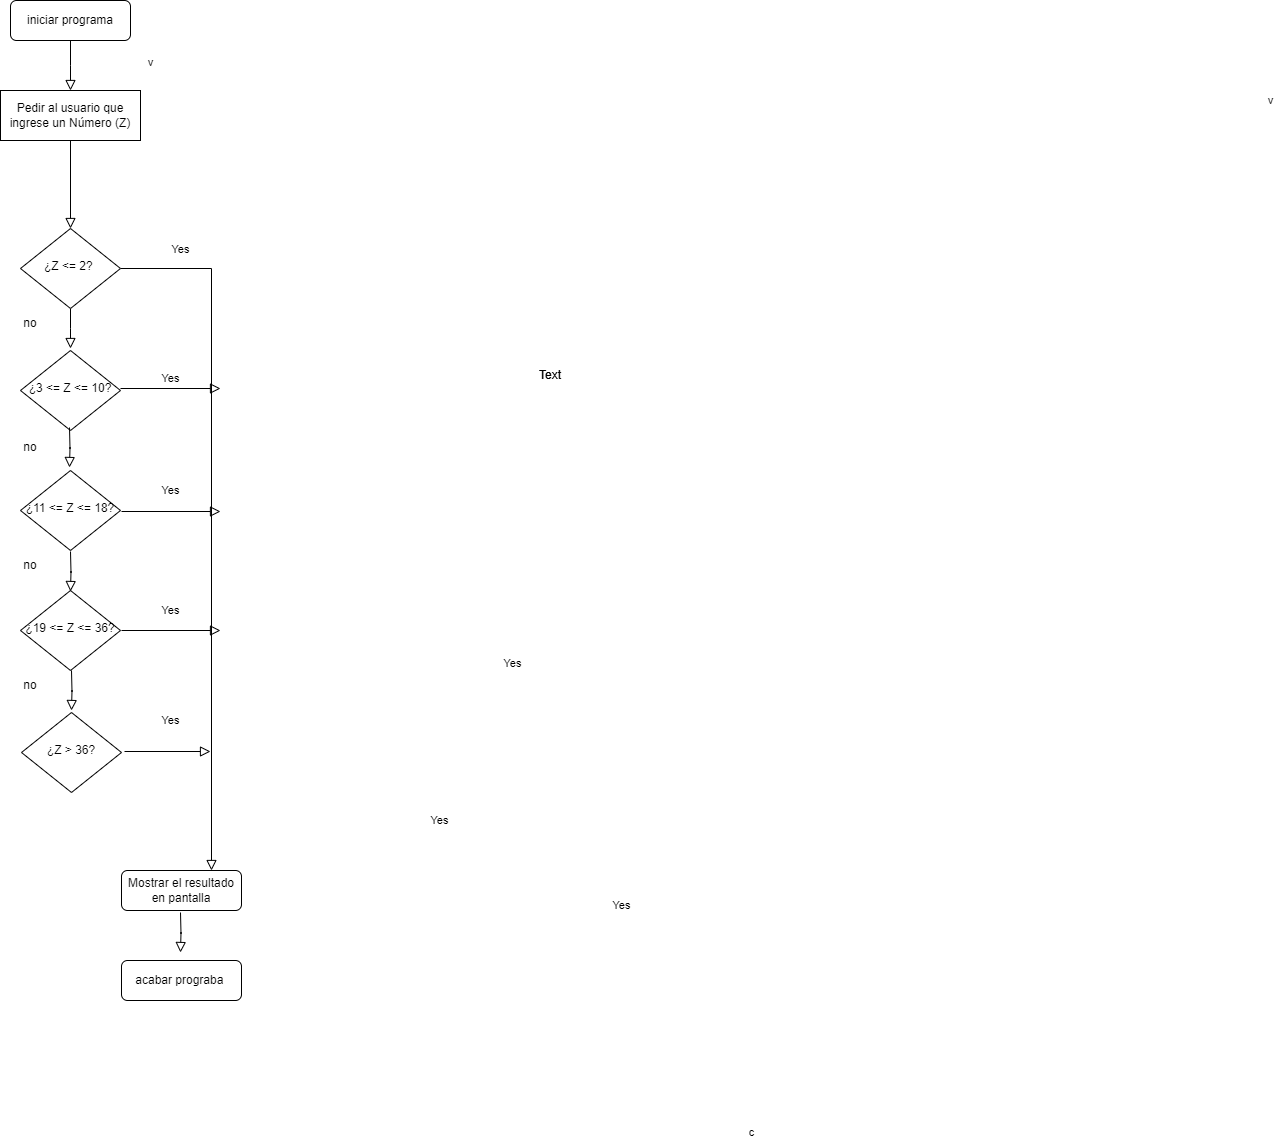

The diagram above was exported from draw.io. Its source (the exported page's mxGraphModel, read from the mxfile embedded in the PNG):
<mxGraphModel dx="1078" dy="473" grid="1" gridSize="10" guides="1" tooltips="1" connect="1" arrows="1" fold="1" page="1" pageScale="1" pageWidth="827" pageHeight="1169" math="0" shadow="0">
  <root>
    <mxCell id="WIyWlLk6GJQsqaUBKTNV-0" />
    <mxCell id="WIyWlLk6GJQsqaUBKTNV-1" parent="WIyWlLk6GJQsqaUBKTNV-0" />
    <mxCell id="WIyWlLk6GJQsqaUBKTNV-2" value="" style="rounded=0;html=1;jettySize=auto;orthogonalLoop=1;fontSize=11;endArrow=block;endFill=0;endSize=8;strokeWidth=1;shadow=0;labelBackgroundColor=none;edgeStyle=orthogonalEdgeStyle;" parent="WIyWlLk6GJQsqaUBKTNV-1" source="WIyWlLk6GJQsqaUBKTNV-3" edge="1">
      <mxGeometry relative="1" as="geometry">
        <mxPoint x="220" y="100" as="targetPoint" />
      </mxGeometry>
    </mxCell>
    <mxCell id="WIyWlLk6GJQsqaUBKTNV-3" value="iniciar programa" style="rounded=1;whiteSpace=wrap;html=1;fontSize=12;glass=0;strokeWidth=1;shadow=0;" parent="WIyWlLk6GJQsqaUBKTNV-1" vertex="1">
      <mxGeometry x="160" y="10" width="120" height="40" as="geometry" />
    </mxCell>
    <mxCell id="WIyWlLk6GJQsqaUBKTNV-4" value="&lt;span style=&quot;color: rgba(0, 0, 0, 0); font-family: monospace; font-size: 0px; text-align: start;&quot;&gt;%3CmxGraphModel%3E%3Croot%3E%3CmxCell%20id%3D%220%22%2F%3E%3CmxCell%20id%3D%221%22%20parent%3D%220%22%2F%3E%3CmxCell%20id%3D%222%22%20value%3D%22Yes%22%20style%3D%22rounded%3D0%3Bhtml%3D1%3BjettySize%3Dauto%3BorthogonalLoop%3D1%3BfontSize%3D11%3BendArrow%3Dblock%3BendFill%3D0%3BendSize%3D8%3BstrokeWidth%3D1%3Bshadow%3D0%3BlabelBackgroundColor%3Dnone%3BedgeStyle%3DorthogonalEdgeStyle%3B%22%20edge%3D%221%22%20parent%3D%221%22%3E%3CmxGeometry%20x%3D%22-1%22%20y%3D%22112%22%20relative%3D%221%22%20as%3D%22geometry%22%3E%3CmxPoint%20x%3D%22-32%22%20y%3D%22-78%22%20as%3D%22offset%22%2F%3E%3CmxPoint%20x%3D%22220%22%20y%3D%22318%22%20as%3D%22sourcePoint%22%2F%3E%3CmxPoint%20x%3D%22220%22%20y%3D%22358%22%20as%3D%22targetPoint%22%2F%3E%3C%2FmxGeometry%3E%3C%2FmxCell%3E%3C%2Froot%3E%3C%2FmxGraphModel%3E&lt;/span&gt;v" style="rounded=0;html=1;jettySize=auto;orthogonalLoop=1;fontSize=11;endArrow=block;endFill=0;endSize=8;strokeWidth=1;shadow=0;labelBackgroundColor=none;edgeStyle=orthogonalEdgeStyle;" parent="WIyWlLk6GJQsqaUBKTNV-1" source="WIyWlLk6GJQsqaUBKTNV-6" edge="1">
      <mxGeometry x="-1" y="1218" relative="1" as="geometry">
        <mxPoint x="-18" y="-208" as="offset" />
        <mxPoint x="220" y="358" as="targetPoint" />
      </mxGeometry>
    </mxCell>
    <mxCell id="WIyWlLk6GJQsqaUBKTNV-5" value="c" style="edgeStyle=orthogonalEdgeStyle;rounded=0;html=1;jettySize=auto;orthogonalLoop=1;fontSize=11;endArrow=block;endFill=0;endSize=8;strokeWidth=1;shadow=0;labelBackgroundColor=none;entryX=0.75;entryY=0;entryDx=0;entryDy=0;" parent="WIyWlLk6GJQsqaUBKTNV-1" source="WIyWlLk6GJQsqaUBKTNV-6" target="cVDLYVYGaU1lU7dLi9Oj-6" edge="1">
      <mxGeometry x="1" y="270" relative="1" as="geometry">
        <mxPoint x="270" y="262" as="offset" />
        <mxPoint x="320" y="278" as="targetPoint" />
      </mxGeometry>
    </mxCell>
    <mxCell id="WIyWlLk6GJQsqaUBKTNV-6" value="¿Z &amp;lt;= 2?&amp;nbsp;" style="rhombus;whiteSpace=wrap;html=1;shadow=0;fontFamily=Helvetica;fontSize=12;align=center;strokeWidth=1;spacing=6;spacingTop=-4;" parent="WIyWlLk6GJQsqaUBKTNV-1" vertex="1">
      <mxGeometry x="170" y="238" width="100" height="80" as="geometry" />
    </mxCell>
    <mxCell id="WIyWlLk6GJQsqaUBKTNV-9" value="Yes" style="edgeStyle=orthogonalEdgeStyle;rounded=0;html=1;jettySize=auto;orthogonalLoop=1;fontSize=11;endArrow=block;endFill=0;endSize=8;strokeWidth=1;shadow=0;labelBackgroundColor=none;" parent="WIyWlLk6GJQsqaUBKTNV-1" edge="1">
      <mxGeometry y="10" relative="1" as="geometry">
        <mxPoint as="offset" />
        <mxPoint x="270" y="398" as="sourcePoint" />
        <mxPoint x="370" y="398" as="targetPoint" />
      </mxGeometry>
    </mxCell>
    <mxCell id="WIyWlLk6GJQsqaUBKTNV-10" value="¿3 &amp;lt;= Z &amp;lt;= 10?" style="rhombus;whiteSpace=wrap;html=1;shadow=0;fontFamily=Helvetica;fontSize=12;align=center;strokeWidth=1;spacing=6;spacingTop=-4;" parent="WIyWlLk6GJQsqaUBKTNV-1" vertex="1">
      <mxGeometry x="170" y="360" width="100" height="80" as="geometry" />
    </mxCell>
    <mxCell id="cVDLYVYGaU1lU7dLi9Oj-0" value="Pedir al usuario que ingrese un Número (Z)" style="rounded=0;whiteSpace=wrap;html=1;" parent="WIyWlLk6GJQsqaUBKTNV-1" vertex="1">
      <mxGeometry x="150" y="100" width="140" height="50" as="geometry" />
    </mxCell>
    <mxCell id="cVDLYVYGaU1lU7dLi9Oj-1" value="¿11 &amp;lt;= Z &amp;lt;= 18?" style="rhombus;whiteSpace=wrap;html=1;shadow=0;fontFamily=Helvetica;fontSize=12;align=center;strokeWidth=1;spacing=6;spacingTop=-4;" parent="WIyWlLk6GJQsqaUBKTNV-1" vertex="1">
      <mxGeometry x="170" y="480" width="100" height="80" as="geometry" />
    </mxCell>
    <mxCell id="cVDLYVYGaU1lU7dLi9Oj-3" value="Yes" style="edgeStyle=orthogonalEdgeStyle;rounded=0;html=1;jettySize=auto;orthogonalLoop=1;fontSize=11;endArrow=block;endFill=0;endSize=8;strokeWidth=1;shadow=0;labelBackgroundColor=none;" parent="WIyWlLk6GJQsqaUBKTNV-1" edge="1">
      <mxGeometry x="-0.0101" y="-99" relative="1" as="geometry">
        <mxPoint as="offset" />
        <mxPoint x="271" y="521" as="sourcePoint" />
        <mxPoint x="370" y="521" as="targetPoint" />
      </mxGeometry>
    </mxCell>
    <mxCell id="cVDLYVYGaU1lU7dLi9Oj-4" value="Yes" style="rounded=0;html=1;jettySize=auto;orthogonalLoop=1;fontSize=11;endArrow=block;endFill=0;endSize=8;strokeWidth=1;shadow=0;labelBackgroundColor=none;edgeStyle=orthogonalEdgeStyle;" parent="WIyWlLk6GJQsqaUBKTNV-1" edge="1">
      <mxGeometry x="-1" y="209" relative="1" as="geometry">
        <mxPoint x="-98" y="-173" as="offset" />
        <mxPoint x="219" y="437" as="sourcePoint" />
        <mxPoint x="219" y="477" as="targetPoint" />
      </mxGeometry>
    </mxCell>
    <mxCell id="cVDLYVYGaU1lU7dLi9Oj-5" value="¿19 &amp;lt;= Z &amp;lt;= 36?" style="rhombus;whiteSpace=wrap;html=1;shadow=0;fontFamily=Helvetica;fontSize=12;align=center;strokeWidth=1;spacing=6;spacingTop=-4;" parent="WIyWlLk6GJQsqaUBKTNV-1" vertex="1">
      <mxGeometry x="170" y="600" width="100" height="80" as="geometry" />
    </mxCell>
    <mxCell id="cVDLYVYGaU1lU7dLi9Oj-6" value="Mostrar el resultado en pantalla" style="rounded=1;whiteSpace=wrap;html=1;fontSize=12;glass=0;strokeWidth=1;shadow=0;" parent="WIyWlLk6GJQsqaUBKTNV-1" vertex="1">
      <mxGeometry x="271" y="880" width="120" height="40" as="geometry" />
    </mxCell>
    <mxCell id="cVDLYVYGaU1lU7dLi9Oj-7" value="Yes" style="edgeStyle=orthogonalEdgeStyle;rounded=0;html=1;jettySize=auto;orthogonalLoop=1;fontSize=11;endArrow=block;endFill=0;endSize=8;strokeWidth=1;shadow=0;labelBackgroundColor=none;" parent="WIyWlLk6GJQsqaUBKTNV-1" edge="1">
      <mxGeometry x="-0.0101" y="-90" relative="1" as="geometry">
        <mxPoint as="offset" />
        <mxPoint x="271" y="640" as="sourcePoint" />
        <mxPoint x="370" y="640" as="targetPoint" />
      </mxGeometry>
    </mxCell>
    <mxCell id="cVDLYVYGaU1lU7dLi9Oj-9" value="Yes" style="rounded=0;html=1;jettySize=auto;orthogonalLoop=1;fontSize=11;endArrow=block;endFill=0;endSize=8;strokeWidth=1;shadow=0;labelBackgroundColor=none;edgeStyle=orthogonalEdgeStyle;" parent="WIyWlLk6GJQsqaUBKTNV-1" edge="1">
      <mxGeometry x="-1" y="117" relative="1" as="geometry">
        <mxPoint x="-17" y="-58" as="offset" />
        <mxPoint x="220" y="561" as="sourcePoint" />
        <mxPoint x="220" y="601" as="targetPoint" />
      </mxGeometry>
    </mxCell>
    <mxCell id="cVDLYVYGaU1lU7dLi9Oj-10" value="¿Z &amp;gt; 36?" style="rhombus;whiteSpace=wrap;html=1;shadow=0;fontFamily=Helvetica;fontSize=12;align=center;strokeWidth=1;spacing=6;spacingTop=-4;" parent="WIyWlLk6GJQsqaUBKTNV-1" vertex="1">
      <mxGeometry x="171" y="722" width="100" height="80" as="geometry" />
    </mxCell>
    <mxCell id="cVDLYVYGaU1lU7dLi9Oj-11" value="acabar prograba&amp;nbsp;" style="rounded=1;whiteSpace=wrap;html=1;fontSize=12;glass=0;strokeWidth=1;shadow=0;" parent="WIyWlLk6GJQsqaUBKTNV-1" vertex="1">
      <mxGeometry x="271" y="970" width="120" height="40" as="geometry" />
    </mxCell>
    <mxCell id="cVDLYVYGaU1lU7dLi9Oj-12" value="Yes" style="edgeStyle=orthogonalEdgeStyle;rounded=0;html=1;jettySize=auto;orthogonalLoop=1;fontSize=11;endArrow=block;endFill=0;endSize=8;strokeWidth=1;shadow=0;labelBackgroundColor=none;" parent="WIyWlLk6GJQsqaUBKTNV-1" edge="1">
      <mxGeometry x="1" y="-239" relative="1" as="geometry">
        <mxPoint x="229" y="-170" as="offset" />
        <mxPoint x="274" y="761" as="sourcePoint" />
        <mxPoint x="360" y="761" as="targetPoint" />
      </mxGeometry>
    </mxCell>
    <mxCell id="cVDLYVYGaU1lU7dLi9Oj-13" value="Yes" style="rounded=0;html=1;jettySize=auto;orthogonalLoop=1;fontSize=11;endArrow=block;endFill=0;endSize=8;strokeWidth=1;shadow=0;labelBackgroundColor=none;edgeStyle=orthogonalEdgeStyle;" parent="WIyWlLk6GJQsqaUBKTNV-1" edge="1">
      <mxGeometry x="-0.8334" y="441" relative="1" as="geometry">
        <mxPoint as="offset" />
        <mxPoint x="221" y="680" as="sourcePoint" />
        <mxPoint x="221" y="720" as="targetPoint" />
      </mxGeometry>
    </mxCell>
    <mxCell id="cVDLYVYGaU1lU7dLi9Oj-14" value="&lt;span style=&quot;color: rgba(0, 0, 0, 0); font-family: monospace; font-size: 0px; text-align: start;&quot;&gt;%3CmxGraphModel%3E%3Croot%3E%3CmxCell%20id%3D%220%22%2F%3E%3CmxCell%20id%3D%221%22%20parent%3D%220%22%2F%3E%3CmxCell%20id%3D%222%22%20value%3D%22Yes%22%20style%3D%22rounded%3D0%3Bhtml%3D1%3BjettySize%3Dauto%3BorthogonalLoop%3D1%3BfontSize%3D11%3BendArrow%3Dblock%3BendFill%3D0%3BendSize%3D8%3BstrokeWidth%3D1%3Bshadow%3D0%3BlabelBackgroundColor%3Dnone%3BedgeStyle%3DorthogonalEdgeStyle%3B%22%20edge%3D%221%22%20parent%3D%221%22%3E%3CmxGeometry%20x%3D%22-1%22%20y%3D%22112%22%20relative%3D%221%22%20as%3D%22geometry%22%3E%3CmxPoint%20x%3D%22-32%22%20y%3D%22-78%22%20as%3D%22offset%22%2F%3E%3CmxPoint%20x%3D%22220%22%20y%3D%22318%22%20as%3D%22sourcePoint%22%2F%3E%3CmxPoint%20x%3D%22220%22%20y%3D%22358%22%20as%3D%22targetPoint%22%2F%3E%3C%2FmxGeometry%3E%3C%2FmxCell%3E%3C%2Froot%3E%3C%2FmxGraphModel%3E&lt;/span&gt;v" style="rounded=0;html=1;jettySize=auto;orthogonalLoop=1;fontSize=11;endArrow=block;endFill=0;endSize=8;strokeWidth=1;shadow=0;labelBackgroundColor=none;edgeStyle=orthogonalEdgeStyle;exitX=0.5;exitY=1;exitDx=0;exitDy=0;entryX=0.5;entryY=0;entryDx=0;entryDy=0;" parent="WIyWlLk6GJQsqaUBKTNV-1" source="cVDLYVYGaU1lU7dLi9Oj-0" target="WIyWlLk6GJQsqaUBKTNV-6" edge="1">
      <mxGeometry x="-1" y="112" relative="1" as="geometry">
        <mxPoint x="-32" y="-78" as="offset" />
        <mxPoint x="230" y="182" as="sourcePoint" />
        <mxPoint x="230" y="222" as="targetPoint" />
      </mxGeometry>
    </mxCell>
    <mxCell id="cVDLYVYGaU1lU7dLi9Oj-16" value="Text" style="text;html=1;align=center;verticalAlign=middle;whiteSpace=wrap;rounded=0;" parent="WIyWlLk6GJQsqaUBKTNV-1" vertex="1">
      <mxGeometry x="670" y="370" width="60" height="30" as="geometry" />
    </mxCell>
    <mxCell id="cVDLYVYGaU1lU7dLi9Oj-19" value="Text" style="text;html=1;align=center;verticalAlign=middle;whiteSpace=wrap;rounded=0;" parent="WIyWlLk6GJQsqaUBKTNV-1" vertex="1">
      <mxGeometry x="670" y="370" width="60" height="30" as="geometry" />
    </mxCell>
    <mxCell id="cVDLYVYGaU1lU7dLi9Oj-20" value="no" style="text;html=1;align=center;verticalAlign=middle;whiteSpace=wrap;rounded=0;" parent="WIyWlLk6GJQsqaUBKTNV-1" vertex="1">
      <mxGeometry x="150" y="318" width="60" height="30" as="geometry" />
    </mxCell>
    <mxCell id="cVDLYVYGaU1lU7dLi9Oj-22" value="no" style="text;html=1;align=center;verticalAlign=middle;whiteSpace=wrap;rounded=0;" parent="WIyWlLk6GJQsqaUBKTNV-1" vertex="1">
      <mxGeometry x="150" y="442" width="60" height="30" as="geometry" />
    </mxCell>
    <mxCell id="cVDLYVYGaU1lU7dLi9Oj-23" value="no" style="text;html=1;align=center;verticalAlign=middle;whiteSpace=wrap;rounded=0;" parent="WIyWlLk6GJQsqaUBKTNV-1" vertex="1">
      <mxGeometry x="150" y="560" width="60" height="30" as="geometry" />
    </mxCell>
    <mxCell id="cVDLYVYGaU1lU7dLi9Oj-24" value="no" style="text;html=1;align=center;verticalAlign=middle;whiteSpace=wrap;rounded=0;" parent="WIyWlLk6GJQsqaUBKTNV-1" vertex="1">
      <mxGeometry x="150" y="680" width="60" height="30" as="geometry" />
    </mxCell>
    <mxCell id="cVDLYVYGaU1lU7dLi9Oj-25" value="Yes" style="rounded=0;html=1;jettySize=auto;orthogonalLoop=1;fontSize=11;endArrow=block;endFill=0;endSize=8;strokeWidth=1;shadow=0;labelBackgroundColor=none;edgeStyle=orthogonalEdgeStyle;" parent="WIyWlLk6GJQsqaUBKTNV-1" edge="1">
      <mxGeometry x="-0.8334" y="441" relative="1" as="geometry">
        <mxPoint as="offset" />
        <mxPoint x="330" y="922" as="sourcePoint" />
        <mxPoint x="330" y="962" as="targetPoint" />
      </mxGeometry>
    </mxCell>
  </root>
</mxGraphModel>